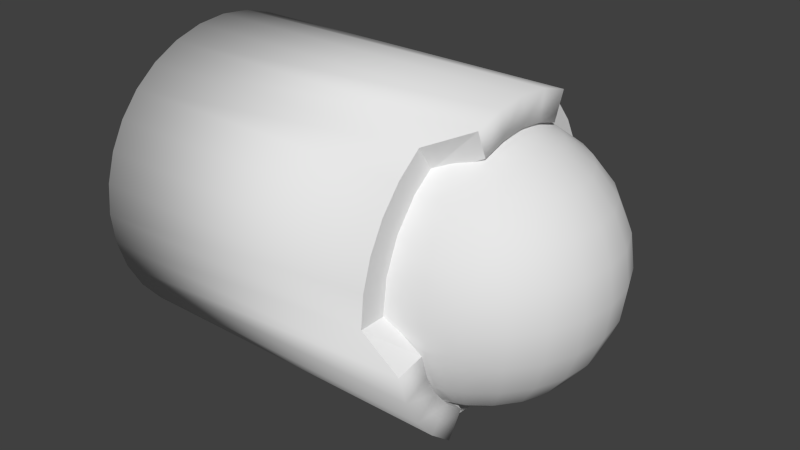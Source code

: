 # Source: socket.blend  (saved by Blender 2.75.0; exported with 4.5.12 LTS)
import bpy
from mathutils import Matrix  # noqa: F401  (used for matrix-valued properties, if any)

bpy.ops.wm.read_factory_settings(use_empty=True)
scene = bpy.context.scene
scene.name = 'Scene'

# ---- collections
col_collection_1 = bpy.data.collections.new('Collection 1'); scene.collection.children.link(col_collection_1)

# ---- world
world_world = bpy.data.worlds.new('World'); scene.world = world_world
world_world.color = (0.05088, 0.05088, 0.05088)
world_world.use_sun_shadow = False
world_world.sun_shadow_jitter_overblur = 0.0
world_world.cycles.sampling_method = 'MANUAL'
world_world.cycles.sample_map_resolution = 256

# ---- meshes
me_sphere = bpy.data.meshes.new('Sphere')
me_sphere.from_pydata([(-4.007e-07, 0.2588, 0.9659), (-3.262e-07, 0.5, 0.866), (-3.262e-07, 0.7071, 0.7071), (-3.411e-07, 0.866, 0.5), (-4.305e-07, 0.9659, 0.2588), (-3.262e-07, 1.0, 7.55e-08), (-4.156e-07, 0.9659, -0.2588), (-3.411e-07, 0.866, -0.5), (-4.007e-07, 0.7071, -0.7071), (-3.932e-07, 0.5, -0.866), (-3.932e-07, 0.2588, -0.9659), (0.06699, 0.25, 0.9659), (0.1294, 0.483, 0.866), (0.183, 0.683, 0.7071), (0.2241, 0.8365, 0.5), (0.25, 0.933, 0.2588), (0.2588, 0.9659, 7.55e-08), (0.25, 0.933, -0.2588), (0.2241, 0.8365, -0.5), (0.183, 0.683, -0.7071), (0.1294, 0.483, -0.866), (0.06699, 0.25, -0.9659), (0.1294, 0.2241, 0.9659), (0.25, 0.433, 0.866), (0.3536, 0.6124, 0.7071), (0.433, 0.75, 0.5), (0.483, 0.8365, 0.2588), (0.5, 0.866, 7.55e-08), (0.483, 0.8365, -0.2588), (0.433, 0.75, -0.5), (0.3536, 0.6124, -0.7071), (0.25, 0.433, -0.866), (0.1294, 0.2241, -0.9659), (-6.648e-07, -2.754e-07, 1.0), (0.183, 0.183, 0.9659), (0.3536, 0.3536, 0.866), (0.5, 0.5, 0.7071), (0.6124, 0.6124, 0.5), (0.683, 0.683, 0.2588), (0.7071, 0.7071, 7.55e-08), (0.683, 0.683, -0.2588), (0.6124, 0.6124, -0.5), (0.5, 0.5, -0.7071), (0.3536, 0.3536, -0.866), (0.183, 0.183, -0.9659), (0.2241, 0.1294, 0.9659), (0.433, 0.25, 0.866), (0.6124, 0.3536, 0.7071), (0.75, 0.433, 0.5), (0.8365, 0.483, 0.2588), (0.866, 0.5, 7.55e-08), (0.8365, 0.483, -0.2588), (0.75, 0.433, -0.5), (0.6124, 0.3536, -0.7071), (0.433, 0.25, -0.866), (0.2241, 0.1294, -0.9659), (-3.894e-07, 0.0, -1.0), (0.25, 0.06699, 0.9659), (0.483, 0.1294, 0.866), (0.683, 0.183, 0.7071), (0.8365, 0.2241, 0.5), (0.933, 0.25, 0.2588), (0.9659, 0.2588, 7.55e-08), (0.933, 0.25, -0.2588), (0.8365, 0.2241, -0.5), (0.683, 0.183, -0.7071), (0.483, 0.1294, -0.866), (0.25, 0.06699, -0.9659), (0.2588, 1.097e-08, 0.9659), (0.5, -7.099e-08, 0.866), (0.7071, -1.455e-07, 0.7071), (0.866, -5.608e-08, 0.5), (0.9659, -5.608e-08, 0.2588), (1.0, -8.589e-08, 7.55e-08), (0.9659, -5.608e-08, -0.2588), (0.866, -5.608e-08, -0.5), (0.7071, -8.589e-08, -0.7071), (0.5, -3.373e-08, -0.866), (0.2588, -1.883e-08, -0.9659), (0.25, -0.06699, 0.9659), (0.483, -0.1294, 0.866), (0.683, -0.183, 0.7071), (0.8365, -0.2241, 0.5), (0.933, -0.25, 0.2588), (0.9659, -0.2588, 7.55e-08), (0.933, -0.25, -0.2588), (0.8365, -0.2241, -0.5), (0.683, -0.183, -0.7071), (0.483, -0.1294, -0.866), (0.25, -0.06699, -0.9659), (0.2241, -0.1294, 0.9659), (0.433, -0.25, 0.866), (0.6124, -0.3536, 0.7071), (0.75, -0.433, 0.5), (0.8365, -0.483, 0.2588), (0.866, -0.5, 7.55e-08), (0.8365, -0.483, -0.2588), (0.75, -0.433, -0.5), (0.6124, -0.3536, -0.7071), (0.433, -0.25, -0.866), (0.2241, -0.1294, -0.9659), (0.183, -0.183, 0.9659), (0.3536, -0.3536, 0.866), (0.5, -0.5, 0.7071), (0.6124, -0.6124, 0.5), (0.683, -0.683, 0.2588), (0.7071, -0.7071, 7.55e-08), (0.683, -0.683, -0.2588), (0.6124, -0.6124, -0.5), (0.5, -0.5, -0.7071), (0.3536, -0.3536, -0.866), (0.183, -0.183, -0.9659), (0.1294, -0.2241, 0.9659), (0.25, -0.433, 0.866), (0.3536, -0.6124, 0.7071), (0.433, -0.75, 0.5), (0.483, -0.8365, 0.2588), (0.5, -0.866, 7.55e-08), (0.483, -0.8365, -0.2588), (0.433, -0.75, -0.5), (0.3536, -0.6124, -0.7071), (0.25, -0.433, -0.866), (0.1294, -0.2241, -0.9659), (0.06699, -0.25, 0.9659), (0.1294, -0.483, 0.866), (0.183, -0.683, 0.7071), (0.2241, -0.8365, 0.5), (0.25, -0.933, 0.2588), (0.2588, -0.9659, 7.55e-08), (0.25, -0.933, -0.2588), (0.2241, -0.8365, -0.5), (0.183, -0.683, -0.7071), (0.1294, -0.483, -0.866), (0.06699, -0.25, -0.9659), (-4.081e-07, -0.2588, 0.9659), (-4.678e-07, -0.5, 0.866), (-4.901e-07, -0.7071, 0.7071), (-4.901e-07, -0.866, 0.5), (-4.007e-07, -0.9659, 0.2588), (-3.709e-07, -1.0, 7.55e-08), (-3.709e-07, -0.9659, -0.2588), (-4.901e-07, -0.866, -0.5), (-4.603e-07, -0.7071, -0.7071), (-3.634e-07, -0.5, -0.866), (-4.156e-07, -0.2588, -0.9659)], [], [(10, 9, 20, 21), (7, 6, 17, 18), (4, 3, 14, 15), (1, 0, 11, 12), (8, 7, 18, 19), (5, 4, 15, 16), (2, 1, 12, 13), (9, 8, 19, 20), (6, 5, 16, 17), (3, 2, 13, 14), (13, 12, 23, 24), (20, 19, 30, 31), (17, 16, 27, 28), (14, 13, 24, 25), (21, 20, 31, 32), (18, 17, 28, 29), (15, 14, 25, 26), (12, 11, 22, 23), (19, 18, 29, 30), (16, 15, 26, 27), (23, 22, 34, 35), (30, 29, 41, 42), (27, 26, 38, 39), (24, 23, 35, 36), (31, 30, 42, 43), (28, 27, 39, 40), (25, 24, 36, 37), (32, 31, 43, 44), (29, 28, 40, 41), (26, 25, 37, 38), (37, 36, 47, 48), (44, 43, 54, 55), (41, 40, 51, 52), (38, 37, 48, 49), (35, 34, 45, 46), (42, 41, 52, 53), (39, 38, 49, 50), (36, 35, 46, 47), (43, 42, 53, 54), (40, 39, 50, 51), (47, 46, 58, 59), (54, 53, 65, 66), (51, 50, 62, 63), (48, 47, 59, 60), (55, 54, 66, 67), (52, 51, 63, 64), (49, 48, 60, 61), (46, 45, 57, 58), (53, 52, 64, 65), (50, 49, 61, 62), (61, 60, 71, 72), (58, 57, 68, 69), (65, 64, 75, 76), (62, 61, 72, 73), (59, 58, 69, 70), (66, 65, 76, 77), (63, 62, 73, 74), (60, 59, 70, 71), (67, 66, 77, 78), (64, 63, 74, 75), (71, 70, 81, 82), (78, 77, 88, 89), (75, 74, 85, 86), (72, 71, 82, 83), (69, 68, 79, 80), (76, 75, 86, 87), (73, 72, 83, 84), (70, 69, 80, 81), (77, 76, 87, 88), (74, 73, 84, 85), (84, 83, 94, 95), (81, 80, 91, 92), (88, 87, 98, 99), (85, 84, 95, 96), (82, 81, 92, 93), (89, 88, 99, 100), (86, 85, 96, 97), (83, 82, 93, 94), (80, 79, 90, 91), (87, 86, 97, 98), (94, 93, 104, 105), (91, 90, 101, 102), (98, 97, 108, 109), (95, 94, 105, 106), (92, 91, 102, 103), (99, 98, 109, 110), (96, 95, 106, 107), (93, 92, 103, 104), (100, 99, 110, 111), (97, 96, 107, 108), (107, 106, 117, 118), (104, 103, 114, 115), (111, 110, 121, 122), (108, 107, 118, 119), (105, 104, 115, 116), (102, 101, 112, 113), (109, 108, 119, 120), (106, 105, 116, 117), (103, 102, 113, 114), (110, 109, 120, 121), (117, 116, 127, 128), (114, 113, 124, 125), (121, 120, 131, 132), (118, 117, 128, 129), (115, 114, 125, 126), (122, 121, 132, 133), (119, 118, 129, 130), (116, 115, 126, 127), (113, 112, 123, 124), (120, 119, 130, 131), (130, 129, 140, 141), (127, 126, 137, 138), (124, 123, 134, 135), (131, 130, 141, 142), (128, 127, 138, 139), (125, 124, 135, 136), (132, 131, 142, 143), (129, 128, 139, 140), (126, 125, 136, 137), (133, 132, 143, 144), (0, 33, 11), (56, 10, 21), (11, 33, 22), (56, 21, 32), (56, 32, 44), (22, 33, 34), (34, 33, 45), (56, 44, 55), (45, 33, 57), (56, 55, 67), (56, 67, 78), (57, 33, 68), (68, 33, 79), (56, 78, 89), (79, 33, 90), (56, 89, 100), (56, 100, 111), (90, 33, 101), (101, 33, 112), (56, 111, 122), (112, 33, 123), (56, 122, 133), (56, 133, 144), (123, 33, 134)])
me_sphere.polygons.foreach_set('use_smooth', [True] * 144)
_uv = me_sphere.uv_layers.new(name='UVMap')
_uv.uv.foreach_set('vector', [0.8593, 0.02706, 0.8593, 0.03595, 0.8548, 0.03595, 0.8548, 0.02706, 0.8593, 0.05373, 0.8593, 0.06262, 0.8548, 0.06262, 0.8548, 0.05373, 0.8585, 0.119, 0.8585, 0.1279, 0.8541, 0.1279, 0.8541, 0.119, 0.8238, 0.2432, 0.8238, 0.252, 0.8193, 0.252, 0.8193, 0.2432, 0.8593, 0.04484, 0.8593, 0.05373, 0.8548, 0.05373, 0.8548, 0.04484, 0.8585, 0.1101, 0.8585, 0.119, 0.8541, 0.119, 0.8541, 0.1101, 0.8238, 0.2343, 0.8238, 0.2432, 0.8193, 0.2432, 0.8193, 0.2343, 0.8593, 0.03595, 0.8593, 0.04484, 0.8548, 0.04484, 0.8548, 0.03595, 0.8585, 0.1013, 0.8585, 0.1101, 0.8541, 0.1101, 0.8541, 0.1013, 0.8238, 0.2254, 0.8238, 0.2343, 0.8193, 0.2343, 0.8193, 0.2254, 0.8193, 0.2343, 0.8193, 0.2432, 0.8149, 0.2432, 0.8149, 0.2343, 0.8548, 0.03595, 0.8548, 0.04484, 0.8504, 0.04484, 0.8504, 0.03595, 0.8541, 0.1013, 0.8541, 0.1101, 0.8496, 0.1101, 0.8496, 0.1013, 0.8193, 0.2254, 0.8193, 0.2343, 0.8149, 0.2343, 0.8149, 0.2254, 0.8548, 0.02706, 0.8548, 0.03595, 0.8504, 0.03595, 0.8504, 0.02706, 0.8548, 0.05373, 0.8548, 0.06262, 0.8504, 0.06262, 0.8504, 0.05373, 0.8541, 0.119, 0.8541, 0.1279, 0.8496, 0.1279, 0.8496, 0.119, 0.8193, 0.2432, 0.8193, 0.252, 0.8149, 0.252, 0.8149, 0.2432, 0.8548, 0.04484, 0.8548, 0.05373, 0.8504, 0.05373, 0.8504, 0.04484, 0.8541, 0.1101, 0.8541, 0.119, 0.8496, 0.119, 0.8496, 0.1101, 0.8149, 0.2432, 0.8149, 0.252, 0.8104, 0.252, 0.8104, 0.2432, 0.8504, 0.04484, 0.8504, 0.05373, 0.8459, 0.05373, 0.8459, 0.04484, 0.8496, 0.1101, 0.8496, 0.119, 0.8452, 0.119, 0.8452, 0.1101, 0.8149, 0.2343, 0.8149, 0.2432, 0.8104, 0.2432, 0.8104, 0.2343, 0.8504, 0.03595, 0.8504, 0.04484, 0.8459, 0.04484, 0.8459, 0.03595, 0.8496, 0.1013, 0.8496, 0.1101, 0.8452, 0.1101, 0.8452, 0.1013, 0.8149, 0.2254, 0.8149, 0.2343, 0.8104, 0.2343, 0.8104, 0.2254, 0.8504, 0.02706, 0.8504, 0.03595, 0.8459, 0.03595, 0.8459, 0.02706, 0.8504, 0.05373, 0.8504, 0.06262, 0.8459, 0.06262, 0.8459, 0.05373, 0.8496, 0.119, 0.8496, 0.1279, 0.8452, 0.1279, 0.8452, 0.119, 0.8104, 0.2254, 0.8104, 0.2343, 0.806, 0.2343, 0.806, 0.2254, 0.8459, 0.02706, 0.8459, 0.03595, 0.8415, 0.03595, 0.8415, 0.02706, 0.8459, 0.05373, 0.8459, 0.06262, 0.8415, 0.06262, 0.8415, 0.05373, 0.8452, 0.119, 0.8452, 0.1279, 0.8407, 0.1279, 0.8407, 0.119, 0.8104, 0.2432, 0.8104, 0.252, 0.806, 0.252, 0.806, 0.2432, 0.8459, 0.04484, 0.8459, 0.05373, 0.8415, 0.05373, 0.8415, 0.04484, 0.8452, 0.1101, 0.8452, 0.119, 0.8407, 0.119, 0.8407, 0.1101, 0.8104, 0.2343, 0.8104, 0.2432, 0.806, 0.2432, 0.806, 0.2343, 0.8459, 0.03595, 0.8459, 0.04484, 0.8415, 0.04484, 0.8415, 0.03595, 0.8452, 0.1013, 0.8452, 0.1101, 0.8407, 0.1101, 0.8407, 0.1013, 0.806, 0.2343, 0.806, 0.2432, 0.8015, 0.2432, 0.8015, 0.2343, 0.8415, 0.03595, 0.8415, 0.04484, 0.837, 0.04484, 0.837, 0.03595, 0.8407, 0.1013, 0.8407, 0.1101, 0.8363, 0.1101, 0.8363, 0.1013, 0.806, 0.2254, 0.806, 0.2343, 0.8015, 0.2343, 0.8015, 0.2254, 0.8415, 0.02706, 0.8415, 0.03595, 0.837, 0.03595, 0.837, 0.02706, 0.8415, 0.05373, 0.8415, 0.06262, 0.837, 0.06262, 0.837, 0.05373, 0.8407, 0.119, 0.8407, 0.1279, 0.8363, 0.1279, 0.8363, 0.119, 0.806, 0.2432, 0.806, 0.252, 0.8015, 0.252, 0.8015, 0.2432, 0.8415, 0.04484, 0.8415, 0.05373, 0.837, 0.05373, 0.837, 0.04484, 0.8407, 0.1101, 0.8407, 0.119, 0.8363, 0.119, 0.8363, 0.1101, 0.8363, 0.119, 0.8363, 0.1279, 0.8319, 0.1279, 0.8319, 0.119, 0.8015, 0.2432, 0.8015, 0.252, 0.7971, 0.252, 0.7971, 0.2432, 0.837, 0.04484, 0.837, 0.05373, 0.8326, 0.05373, 0.8326, 0.04484, 0.8363, 0.1101, 0.8363, 0.119, 0.8319, 0.119, 0.8319, 0.1101, 0.8015, 0.2343, 0.8015, 0.2432, 0.7971, 0.2432, 0.7971, 0.2343, 0.837, 0.03595, 0.837, 0.04484, 0.8326, 0.04484, 0.8326, 0.03595, 0.8363, 0.1013, 0.8363, 0.1101, 0.8319, 0.1101, 0.8319, 0.1013, 0.8015, 0.2254, 0.8015, 0.2343, 0.7971, 0.2343, 0.7971, 0.2254, 0.837, 0.02706, 0.837, 0.03595, 0.8326, 0.03595, 0.8326, 0.02706, 0.837, 0.05373, 0.837, 0.06262, 0.8326, 0.06262, 0.8326, 0.05373, 0.7971, 0.2254, 0.7971, 0.2343, 0.7926, 0.2343, 0.7926, 0.2254, 0.8326, 0.02706, 0.8326, 0.03595, 0.8281, 0.03595, 0.8281, 0.02706, 0.8326, 0.05373, 0.8326, 0.06262, 0.8281, 0.06262, 0.8281, 0.05373, 0.8319, 0.119, 0.8319, 0.1279, 0.8274, 0.1279, 0.8274, 0.119, 0.7971, 0.2432, 0.7971, 0.252, 0.7926, 0.252, 0.7926, 0.2432, 0.8326, 0.04484, 0.8326, 0.05373, 0.8281, 0.05373, 0.8281, 0.04484, 0.8319, 0.1101, 0.8319, 0.119, 0.8274, 0.119, 0.8274, 0.1101, 0.7971, 0.2343, 0.7971, 0.2432, 0.7926, 0.2432, 0.7926, 0.2343, 0.8326, 0.03595, 0.8326, 0.04484, 0.8281, 0.04484, 0.8281, 0.03595, 0.8319, 0.1013, 0.8319, 0.1101, 0.8274, 0.1101, 0.8274, 0.1013, 0.8274, 0.1101, 0.8274, 0.119, 0.823, 0.119, 0.823, 0.1101, 0.7926, 0.2343, 0.7926, 0.2432, 0.7882, 0.2432, 0.7882, 0.2343, 0.8281, 0.03595, 0.8281, 0.04484, 0.8237, 0.04484, 0.8237, 0.03595, 0.8274, 0.1013, 0.8274, 0.1101, 0.823, 0.1101, 0.823, 0.1013, 0.7926, 0.2254, 0.7926, 0.2343, 0.7882, 0.2343, 0.7882, 0.2254, 0.8281, 0.02706, 0.8281, 0.03595, 0.8237, 0.03595, 0.8237, 0.02706, 0.8281, 0.05373, 0.8281, 0.06262, 0.8237, 0.06262, 0.8237, 0.05373, 0.8274, 0.119, 0.8274, 0.1279, 0.823, 0.1279, 0.823, 0.119, 0.7926, 0.2432, 0.7926, 0.252, 0.7882, 0.252, 0.7882, 0.2432, 0.8281, 0.04484, 0.8281, 0.05373, 0.8237, 0.05373, 0.8237, 0.04484, 0.823, 0.119, 0.823, 0.1279, 0.8185, 0.1279, 0.8185, 0.119, 0.7882, 0.2432, 0.7882, 0.252, 0.7838, 0.252, 0.7838, 0.2432, 0.8237, 0.04484, 0.8237, 0.05373, 0.8193, 0.05373, 0.8193, 0.04484, 0.823, 0.1101, 0.823, 0.119, 0.8185, 0.119, 0.8185, 0.1101, 0.7882, 0.2343, 0.7882, 0.2432, 0.7838, 0.2432, 0.7838, 0.2343, 0.8237, 0.03595, 0.8237, 0.04484, 0.8193, 0.04484, 0.8193, 0.03595, 0.823, 0.1013, 0.823, 0.1101, 0.8185, 0.1101, 0.8185, 0.1013, 0.7882, 0.2254, 0.7882, 0.2343, 0.7838, 0.2343, 0.7838, 0.2254, 0.8237, 0.02706, 0.8237, 0.03595, 0.8193, 0.03595, 0.8193, 0.02706, 0.8237, 0.05373, 0.8237, 0.06262, 0.8193, 0.06262, 0.8193, 0.05373, 0.8185, 0.1013, 0.8185, 0.1101, 0.8141, 0.1101, 0.8141, 0.1013, 0.7838, 0.2254, 0.7838, 0.2343, 0.7793, 0.2343, 0.7793, 0.2254, 0.8193, 0.02706, 0.8193, 0.03595, 0.8148, 0.03595, 0.8148, 0.02706, 0.8193, 0.05373, 0.8193, 0.06262, 0.8148, 0.06262, 0.8148, 0.05373, 0.8185, 0.119, 0.8185, 0.1279, 0.8141, 0.1279, 0.8141, 0.119, 0.7838, 0.2432, 0.7838, 0.252, 0.7793, 0.252, 0.7793, 0.2432, 0.8193, 0.04484, 0.8193, 0.05373, 0.8148, 0.05373, 0.8148, 0.04484, 0.8185, 0.1101, 0.8185, 0.119, 0.8141, 0.119, 0.8141, 0.1101, 0.7838, 0.2343, 0.7838, 0.2432, 0.7793, 0.2432, 0.7793, 0.2343, 0.8193, 0.03595, 0.8193, 0.04484, 0.8148, 0.04484, 0.8148, 0.03595, 0.8141, 0.1101, 0.8141, 0.119, 0.8096, 0.119, 0.8096, 0.1101, 0.7793, 0.2343, 0.7793, 0.2432, 0.7749, 0.2432, 0.7749, 0.2343, 0.8148, 0.03595, 0.8148, 0.04484, 0.8104, 0.04484, 0.8104, 0.03595, 0.8141, 0.1013, 0.8141, 0.1101, 0.8096, 0.1101, 0.8096, 0.1013, 0.7793, 0.2254, 0.7793, 0.2343, 0.7749, 0.2343, 0.7749, 0.2254, 0.8148, 0.02706, 0.8148, 0.03595, 0.8104, 0.03595, 0.8104, 0.02706, 0.8148, 0.05373, 0.8148, 0.06262, 0.8104, 0.06262, 0.8104, 0.05373, 0.8141, 0.119, 0.8141, 0.1279, 0.8096, 0.1279, 0.8096, 0.119, 0.7793, 0.2432, 0.7793, 0.252, 0.7749, 0.252, 0.7749, 0.2432, 0.8148, 0.04484, 0.8148, 0.05373, 0.8104, 0.05373, 0.8104, 0.04484, 0.8104, 0.05373, 0.8104, 0.06262, 0.8059, 0.06262, 0.8059, 0.05373, 0.8096, 0.119, 0.8096, 0.1279, 0.8052, 0.1279, 0.8052, 0.119, 0.7749, 0.2432, 0.7749, 0.252, 0.7704, 0.252, 0.7704, 0.2432, 0.8104, 0.04484, 0.8104, 0.05373, 0.8059, 0.05373, 0.8059, 0.04484, 0.8096, 0.1101, 0.8096, 0.119, 0.8052, 0.119, 0.8052, 0.1101, 0.7749, 0.2343, 0.7749, 0.2432, 0.7704, 0.2432, 0.7704, 0.2343, 0.8104, 0.03595, 0.8104, 0.04484, 0.8059, 0.04484, 0.8059, 0.03595, 0.8096, 0.1013, 0.8096, 0.1101, 0.8052, 0.1101, 0.8052, 0.1013, 0.7749, 0.2254, 0.7749, 0.2343, 0.7704, 0.2343, 0.7704, 0.2254, 0.8104, 0.02706, 0.8104, 0.03595, 0.8059, 0.03595, 0.8059, 0.02706, 0.8238, 0.252, 0.8554, 0.2609, 0.8193, 0.252, 0.8893, 0.01817, 0.8593, 0.02706, 0.8548, 0.02706, 0.8193, 0.252, 0.8554, 0.2609, 0.8149, 0.252, 0.8893, 0.01817, 0.8548, 0.02706, 0.8504, 0.02706, 0.8893, 0.01817, 0.8504, 0.02706, 0.8459, 0.02706, 0.8149, 0.252, 0.8554, 0.2609, 0.8104, 0.252, 0.8104, 0.252, 0.8554, 0.2609, 0.806, 0.252, 0.8893, 0.01817, 0.8459, 0.02706, 0.8415, 0.02706, 0.806, 0.252, 0.8554, 0.2609, 0.8015, 0.252, 0.8893, 0.01817, 0.8415, 0.02706, 0.837, 0.02706, 0.8893, 0.01817, 0.837, 0.02706, 0.8326, 0.02706, 0.8015, 0.252, 0.7487, 0.2609, 0.7971, 0.252, 0.7971, 0.252, 0.7487, 0.2609, 0.7926, 0.252, 0.7826, 0.01817, 0.8326, 0.02706, 0.8281, 0.02706, 0.7926, 0.252, 0.7487, 0.2609, 0.7882, 0.252, 0.7826, 0.01817, 0.8281, 0.02706, 0.8237, 0.02706, 0.7826, 0.01817, 0.8237, 0.02706, 0.8193, 0.02706, 0.7882, 0.252, 0.7487, 0.2609, 0.7838, 0.252, 0.7838, 0.252, 0.7487, 0.2609, 0.7793, 0.252, 0.7826, 0.01817, 0.8193, 0.02706, 0.8148, 0.02706, 0.7793, 0.252, 0.7487, 0.2609, 0.7749, 0.252, 0.7826, 0.01817, 0.8148, 0.02706, 0.8104, 0.02706, 0.7826, 0.01817, 0.8104, 0.02706, 0.8059, 0.02706, 0.7749, 0.252, 0.7487, 0.2609, 0.7704, 0.252])
me_sphere.use_remesh_preserve_volume = False
me_sphere.use_remesh_preserve_attributes = False
me_sphere.use_mirror_vertex_groups = False
me_sphere.update()
me_cylinder = bpy.data.meshes.new('Cylinder')
me_cylinder.from_pydata([(-1.154e-08, 0.165, -0.33), (-2.569e-08, 0.1294, 0.0), (0.03219, 0.1618, -0.33), (0.02524, 0.1269, 0.0), (0.06314, 0.1524, -0.33), (0.04952, 0.1195, 0.0), (0.09167, 0.1372, -0.33), (0.07189, 0.1076, 0.0), (0.1167, 0.1167, -0.33), (0.09149, 0.09149, 0.0), (0.1372, 0.09167, -0.33), (0.1076, 0.07189, 0.0), (0.1524, 0.06314, -0.33), (0.1195, 0.04952, 0.0), (0.1618, 0.03219, -0.33), (0.1269, 0.02524, 0.0), (0.165, -2.412e-08, -0.33), (0.1294, -2.968e-08, 0.0), (0.1618, -0.03219, -0.33), (0.1269, -0.02524, 0.0), (0.1524, -0.06314, -0.33), (0.1195, -0.04952, 0.0), (0.1372, -0.09167, -0.33), (0.1076, -0.07189, 0.0), (0.1167, -0.1167, -0.33), (0.09149, -0.09149, 0.0), (0.09167, -0.1372, -0.33), (0.07189, -0.1076, 0.0), (0.06314, -0.1524, -0.33), (0.04952, -0.1195, 0.0), (0.03219, -0.1618, -0.33), (0.02524, -0.1269, 0.0), (-6.53e-08, -0.165, -0.33), (-5.399e-08, -0.1294, 0.0), (-0.03219, -0.1618, -0.33), (-0.02524, -0.1269, 0.0), (-0.06314, -0.1524, -0.33), (-0.04952, -0.1195, 0.0), (-0.09167, -0.1372, -0.33), (-0.07189, -0.1076, 0.0), (-0.1167, -0.1167, -0.33), (-0.09149, -0.09149, 0.0), (-0.1372, -0.09167, -0.33), (-0.1076, -0.07189, 0.0), (-0.1524, -0.06314, -0.33), (-0.1195, -0.04952, 0.0), (-0.1618, -0.03219, -0.33), (-0.1269, -0.02524, 0.0), (-0.165, 1.228e-07, -0.33), (-0.1294, 9.001e-08, 0.0), (-0.1618, 0.03219, -0.33), (-0.1269, 0.02524, 0.0), (-0.1524, 0.06314, -0.33), (-0.1195, 0.04952, 0.0), (-0.1372, 0.09167, -0.33), (-0.1076, 0.07189, 0.0), (-0.1167, 0.1167, -0.33), (-0.09149, 0.09149, 0.0), (-0.09167, 0.1372, -0.33), (-0.07189, 0.1076, 0.0), (-0.06314, 0.1524, -0.33), (-0.04952, 0.1195, 0.0), (-0.03219, 0.1618, -0.33), (-0.02524, 0.1269, 0.0), (0.03219, 0.1618, 0.03729), (-1.154e-08, 0.165, 0.0), (0.06314, 0.1524, 0.03729), (0.09167, 0.1372, 0.03729), (0.1167, 0.1167, 0.03729), (0.1372, 0.09167, 0.03729), (0.1524, 0.06314, 0.0), (0.1618, 0.03219, 0.0), (0.165, -2.412e-08, 0.0), (0.1618, -0.03219, 0.0), (0.1524, -0.06314, 0.0), (0.1372, -0.09167, 0.03729), (0.1167, -0.1167, 0.03729), (0.09167, -0.1372, 0.03729), (0.06314, -0.1524, 0.03729), (0.03219, -0.1618, 0.03729), (-6.53e-08, -0.165, 0.0), (-0.03219, -0.1618, 0.0), (-0.06314, -0.1524, 0.0), (-0.09167, -0.1372, 0.0), (-0.1167, -0.1167, 0.0), (-0.1372, -0.09167, 0.0), (-0.1524, -0.06314, 0.03729), (-0.1618, -0.03219, 0.03729), (-0.165, 1.228e-07, 0.03729), (-0.1618, 0.03219, 0.03729), (-0.1524, 0.06314, 0.03729), (-0.1372, 0.09167, 0.0), (-0.1167, 0.1167, 0.0), (-0.09167, 0.1372, 0.0), (-0.06314, 0.1524, 0.0), (-0.03219, 0.1618, 0.0), (0.02628, 0.1321, 0.03729), (-2.309e-08, 0.1347, 0.0), (0.05156, 0.1245, 0.03729), (0.07485, 0.112, 0.03729), (0.09527, 0.09527, 0.03729), (0.112, 0.07485, 0.03729), (0.1245, 0.05156, 0.0), (0.1321, 0.02628, 0.0), (0.1347, -2.876e-08, 0.0), (0.1321, -0.02628, 0.0), (0.1245, -0.05156, 0.0), (0.112, -0.07485, 0.03729), (0.09527, -0.09527, 0.03729), (0.07485, -0.112, 0.03729), (0.05156, -0.1245, 0.03729), (0.02628, -0.1321, 0.03729), (-5.601e-08, -0.1347, 0.0), (-0.02628, -0.1321, 0.0), (-0.05156, -0.1245, 0.0), (-0.07485, -0.112, 0.0), (-0.09527, -0.09527, 0.0), (-0.112, -0.07485, 0.0), (-0.1245, -0.05156, 0.03729), (-0.1321, -0.02628, 0.03729), (-0.1347, 9.51e-08, 0.03729), (-0.1321, 0.02628, 0.03729), (-0.1245, 0.05156, 0.03729), (-0.112, 0.07485, 0.0), (-0.09527, 0.09527, 0.0), (-0.07485, 0.112, 0.0), (-0.05156, 0.1245, 0.0), (-0.02628, 0.1321, 0.0)], [], [(0, 65, 64, 2), (2, 64, 66, 4), (4, 66, 67, 6), (6, 67, 68, 8), (8, 68, 69, 10), (10, 69, 70, 12), (12, 70, 71, 14), (14, 71, 72, 16), (16, 72, 73, 18), (18, 73, 74, 20), (20, 74, 75, 22), (22, 75, 76, 24), (24, 76, 77, 26), (26, 77, 78, 28), (28, 78, 79, 30), (30, 79, 80, 32), (32, 80, 81, 34), (34, 81, 82, 36), (36, 82, 83, 38), (38, 83, 84, 40), (40, 84, 85, 42), (42, 85, 86, 44), (44, 86, 87, 46), (46, 87, 88, 48), (48, 88, 89, 50), (50, 89, 90, 52), (52, 90, 91, 54), (54, 91, 92, 56), (56, 92, 93, 58), (58, 93, 94, 60), (3, 1, 63, 61, 59, 57, 55, 53, 51, 49, 47, 45, 43, 41, 39, 37, 35, 33, 31, 29, 27, 25, 23, 21, 19, 17, 15, 13, 11, 9, 7, 5), (62, 95, 65, 0), (60, 94, 95, 62), (0, 2, 4, 6, 8, 10, 12, 14, 16, 18, 20, 22, 24, 26, 28, 30, 32, 34, 36, 38, 40, 42, 44, 46, 48, 50, 52, 54, 56, 58, 60, 62), (97, 96, 64, 65), (96, 98, 66, 64), (98, 99, 67, 66), (99, 100, 68, 67), (100, 101, 69, 68), (101, 102, 70, 69), (102, 103, 71, 70), (103, 104, 72, 71), (104, 105, 73, 72), (105, 106, 74, 73), (106, 107, 75, 74), (107, 108, 76, 75), (108, 109, 77, 76), (109, 110, 78, 77), (110, 111, 79, 78), (111, 112, 80, 79), (112, 113, 81, 80), (113, 114, 82, 81), (114, 115, 83, 82), (115, 116, 84, 83), (116, 117, 85, 84), (117, 118, 86, 85), (118, 119, 87, 86), (119, 120, 88, 87), (120, 121, 89, 88), (121, 122, 90, 89), (122, 123, 91, 90), (123, 124, 92, 91), (124, 125, 93, 92), (125, 126, 94, 93), (126, 127, 95, 94), (127, 97, 65, 95), (1, 3, 96, 97), (3, 5, 98, 96), (5, 7, 99, 98), (7, 9, 100, 99), (9, 11, 101, 100), (11, 13, 102, 101), (13, 15, 103, 102), (15, 17, 104, 103), (17, 19, 105, 104), (19, 21, 106, 105), (21, 23, 107, 106), (23, 25, 108, 107), (25, 27, 109, 108), (27, 29, 110, 109), (29, 31, 111, 110), (31, 33, 112, 111), (33, 35, 113, 112), (35, 37, 114, 113), (37, 39, 115, 114), (39, 41, 116, 115), (41, 43, 117, 116), (43, 45, 118, 117), (45, 47, 119, 118), (47, 49, 120, 119), (49, 51, 121, 120), (51, 53, 122, 121), (53, 55, 123, 122), (55, 57, 124, 123), (57, 59, 125, 124), (59, 61, 126, 125), (61, 63, 127, 126), (63, 1, 97, 127)])
me_cylinder.polygons.foreach_set('use_smooth', [1, 1, 1, 1, 1, 1, 1, 1, 1, 1, 1, 1, 1, 1, 1, 1, 1, 1, 1, 1, 1, 1, 1, 1, 1, 1, 1, 1, 1, 1, 0, 1, 1, 0, 0, 1, 1, 1, 1, 0, 0, 0, 0, 0, 0, 1, 1, 1, 1, 0, 0, 0, 0, 0, 0, 0, 1, 1, 1, 1, 0, 0, 0, 0, 0, 0, 0, 0, 0, 0, 0, 0, 0, 0, 0, 0, 0, 0, 0, 0, 0, 0, 0, 0, 0, 0, 0, 0, 0, 0, 0, 0, 0, 0, 0, 0, 0, 0])
_uv = me_cylinder.uv_layers.new(name='UVMap')
_uv.uv.foreach_set('vector', [0.8535, 0.874, 0.6818, 0.874, 0.6624, 0.8994, 0.8535, 0.8994, 0.8535, 0.8994, 0.6624, 0.8994, 0.6624, 0.9239, 0.8535, 0.9239, 0.8535, 0.9239, 0.6624, 0.9239, 0.6624, 0.9465, 0.8535, 0.9465, 0.8535, 0.9465, 0.6624, 0.9465, 0.6624, 0.9663, 0.8535, 0.9663, 0.8535, 0.9663, 0.6624, 0.9663, 0.6624, 0.9465, 0.8535, 0.9465, 0.8535, 0.9465, 0.6624, 0.9465, 0.6818, 0.9239, 0.8535, 0.9239, 0.8535, 0.9239, 0.6818, 0.9239, 0.6818, 0.8994, 0.8535, 0.8994, 0.8535, 0.8994, 0.6818, 0.8994, 0.6818, 0.874, 0.8535, 0.874, 0.8535, 0.874, 0.6818, 0.874, 0.6818, 0.8485, 0.8535, 0.8485, 0.8535, 0.8485, 0.6818, 0.8485, 0.6818, 0.824, 0.8535, 0.824, 0.8535, 0.824, 0.6818, 0.824, 0.6624, 0.8015, 0.8535, 0.8015, 0.8535, 0.8015, 0.6624, 0.8015, 0.6624, 0.7817, 0.8535, 0.7817, 0.8535, 0.9663, 0.6624, 0.9663, 0.6624, 0.9465, 0.8535, 0.9465, 0.8535, 0.9465, 0.6624, 0.9465, 0.6624, 0.9239, 0.8535, 0.9239, 0.8535, 0.9239, 0.6624, 0.9239, 0.6624, 0.8994, 0.8535, 0.8994, 0.8535, 0.8994, 0.6624, 0.8994, 0.6818, 0.874, 0.8535, 0.874, 0.8535, 0.874, 0.6818, 0.874, 0.6818, 0.8485, 0.8535, 0.8485, 0.8535, 0.8485, 0.6818, 0.8485, 0.6818, 0.824, 0.8535, 0.824, 0.8535, 0.824, 0.6818, 0.824, 0.6818, 0.8015, 0.8535, 0.8015, 0.8535, 0.8015, 0.6818, 0.8015, 0.6818, 0.7817, 0.8535, 0.7817, 0.8535, 0.7817, 0.6818, 0.7817, 0.6818, 0.8015, 0.8535, 0.8015, 0.8535, 0.8015, 0.6818, 0.8015, 0.6624, 0.824, 0.8535, 0.824, 0.8535, 0.824, 0.6624, 0.824, 0.6624, 0.8485, 0.8535, 0.8485, 0.8535, 0.8485, 0.6624, 0.8485, 0.6624, 0.874, 0.8535, 0.874, 0.8535, 0.874, 0.6624, 0.874, 0.6624, 0.8994, 0.8535, 0.8994, 0.8535, 0.8994, 0.6624, 0.8994, 0.6624, 0.9239, 0.8535, 0.9239, 0.8535, 0.9239, 0.6624, 0.9239, 0.6818, 0.9465, 0.8535, 0.9465, 0.8535, 0.9465, 0.6818, 0.9465, 0.6818, 0.9663, 0.8535, 0.9663, 0.8535, 0.7817, 0.6818, 0.7817, 0.6818, 0.8015, 0.8535, 0.8015, 0.8535, 0.8015, 0.6818, 0.8015, 0.6818, 0.824, 0.8535, 0.824, 0.3348, 0.2187, 0.3538, 0.2247, 0.3736, 0.2269, 0.3934, 0.2252, 0.4125, 0.2196, 0.4301, 0.2105, 0.4456, 0.198, 0.4584, 0.1828, 0.468, 0.1654, 0.474, 0.1464, 0.4762, 0.1267, 0.4744, 0.1068, 0.4689, 0.08776, 0.4597, 0.07011, 0.4473, 0.0546, 0.4321, 0.04181, 0.4146, 0.03223, 0.3957, 0.02624, 0.3759, 0.02406, 0.3561, 0.02577, 0.337, 0.03132, 0.3194, 0.04049, 0.3039, 0.05292, 0.2911, 0.06815, 0.2815, 0.08557, 0.2755, 0.1045, 0.2733, 0.1243, 0.275, 0.1441, 0.2806, 0.1632, 0.2898, 0.1808, 0.3022, 0.1963, 0.3174, 0.2091, 0.8535, 0.8485, 0.6818, 0.8485, 0.6818, 0.874, 0.8535, 0.874, 0.8535, 0.824, 0.6818, 0.824, 0.6818, 0.8485, 0.8535, 0.8485, 0.376, 0.4428, 0.3888, 0.4415, 0.4011, 0.4378, 0.4124, 0.4317, 0.4223, 0.4236, 0.4305, 0.4136, 0.4365, 0.4023, 0.4403, 0.39, 0.4415, 0.3772, 0.4403, 0.3644, 0.4365, 0.3521, 0.4305, 0.3408, 0.4223, 0.3309, 0.4124, 0.3227, 0.4011, 0.3167, 0.3888, 0.3129, 0.376, 0.3117, 0.3632, 0.3129, 0.3509, 0.3167, 0.3396, 0.3227, 0.3296, 0.3309, 0.3215, 0.3408, 0.3154, 0.3521, 0.3117, 0.3644, 0.3104, 0.3772, 0.3117, 0.39, 0.3154, 0.4023, 0.3215, 0.4136, 0.3296, 0.4236, 0.3396, 0.4317, 0.3509, 0.4378, 0.3632, 0.4415, 0.4056, 0.3388, 0.405, 0.347, 0.4115, 0.347, 0.4122, 0.3388, 0.7422, 0.9114, 0.7497, 0.9091, 0.7532, 0.9174, 0.744, 0.9202, 0.7497, 0.9091, 0.7567, 0.9054, 0.7617, 0.9129, 0.7532, 0.9174, 0.7567, 0.9054, 0.7628, 0.9004, 0.7691, 0.9068, 0.7617, 0.9129, 0.7628, 0.9004, 0.7677, 0.8943, 0.7752, 0.8993, 0.7691, 0.9068, 0.4006, 0.347, 0.4033, 0.3388, 0.4094, 0.3388, 0.4061, 0.347, 0.4033, 0.3863, 0.405, 0.3808, 0.4115, 0.3821, 0.4094, 0.3889, 0.405, 0.3808, 0.4056, 0.375, 0.4122, 0.375, 0.4115, 0.3821, 0.4056, 0.375, 0.405, 0.3692, 0.4115, 0.3679, 0.4122, 0.375, 0.405, 0.3692, 0.4033, 0.3637, 0.4094, 0.3611, 0.4115, 0.3679, 0.4033, 0.3388, 0.4006, 0.347, 0.4061, 0.347, 0.4094, 0.3388, 0.7677, 0.8498, 0.7628, 0.8437, 0.7691, 0.8373, 0.7752, 0.8448, 0.7628, 0.8437, 0.7567, 0.8387, 0.7617, 0.8312, 0.7691, 0.8373, 0.7567, 0.8387, 0.7497, 0.835, 0.7532, 0.8267, 0.7617, 0.8312, 0.7497, 0.835, 0.7422, 0.8327, 0.744, 0.8239, 0.7532, 0.8267, 0.347, 0.347, 0.3464, 0.3388, 0.3397, 0.3388, 0.3404, 0.347, 0.376, 0.3454, 0.3702, 0.346, 0.3689, 0.3395, 0.376, 0.3388, 0.3702, 0.346, 0.3647, 0.3477, 0.3621, 0.3415, 0.3689, 0.3395, 0.3647, 0.3477, 0.3595, 0.3504, 0.3558, 0.3449, 0.3621, 0.3415, 0.3595, 0.3504, 0.3551, 0.3541, 0.3504, 0.3494, 0.3558, 0.3449, 0.3551, 0.3541, 0.3514, 0.3586, 0.3459, 0.3549, 0.3504, 0.3494, 0.3514, 0.3388, 0.3486, 0.347, 0.3425, 0.347, 0.3459, 0.3388, 0.6973, 0.8567, 0.695, 0.8642, 0.6862, 0.8625, 0.689, 0.8532, 0.695, 0.8642, 0.6943, 0.872, 0.6853, 0.872, 0.6862, 0.8625, 0.6943, 0.872, 0.695, 0.8799, 0.6862, 0.8816, 0.6853, 0.872, 0.695, 0.8799, 0.6973, 0.8874, 0.689, 0.8908, 0.6862, 0.8816, 0.3486, 0.347, 0.3514, 0.3388, 0.3459, 0.3388, 0.3425, 0.347, 0.3514, 0.3914, 0.3551, 0.3959, 0.3504, 0.4006, 0.3459, 0.3951, 0.3551, 0.3959, 0.3595, 0.3996, 0.3558, 0.4051, 0.3504, 0.4006, 0.3595, 0.3996, 0.3647, 0.4023, 0.3621, 0.4085, 0.3558, 0.4051, 0.3647, 0.4023, 0.3702, 0.404, 0.3689, 0.4105, 0.3621, 0.4085, 0.3702, 0.404, 0.376, 0.4046, 0.376, 0.4112, 0.3689, 0.4105, 0.376, 0.3388, 0.3815, 0.3388, 0.3817, 0.347, 0.376, 0.3388, 0.3815, 0.3388, 0.3868, 0.3388, 0.3873, 0.347, 0.3817, 0.347, 0.3868, 0.3388, 0.3918, 0.3388, 0.3924, 0.347, 0.3873, 0.347, 0.3918, 0.3388, 0.3961, 0.3388, 0.3969, 0.347, 0.3924, 0.347, 0.3961, 0.3388, 0.3918, 0.3388, 0.3924, 0.347, 0.3969, 0.347, 0.3918, 0.3388, 0.3868, 0.3388, 0.3873, 0.3388, 0.3924, 0.347, 0.4022, 0.3859, 0.4038, 0.3805, 0.405, 0.3808, 0.4033, 0.3863, 0.4038, 0.3805, 0.4044, 0.375, 0.4056, 0.375, 0.405, 0.3808, 0.4044, 0.375, 0.4038, 0.3694, 0.405, 0.3692, 0.4056, 0.375, 0.4038, 0.3694, 0.4022, 0.3641, 0.4033, 0.3637, 0.405, 0.3692, 0.3651, 0.3388, 0.3602, 0.3388, 0.3595, 0.347, 0.3647, 0.3388, 0.3602, 0.3388, 0.3559, 0.3388, 0.3551, 0.347, 0.3595, 0.347, 0.3961, 0.3388, 0.3918, 0.3388, 0.3924, 0.347, 0.3969, 0.347, 0.3918, 0.3388, 0.3868, 0.3388, 0.3873, 0.347, 0.3924, 0.347, 0.3868, 0.3388, 0.3815, 0.3388, 0.3817, 0.347, 0.3873, 0.347, 0.3815, 0.3388, 0.376, 0.3388, 0.376, 0.3388, 0.3817, 0.347, 0.376, 0.3466, 0.3704, 0.3471, 0.3702, 0.346, 0.376, 0.3454, 0.3704, 0.3471, 0.3651, 0.3487, 0.3647, 0.3477, 0.3702, 0.346, 0.3651, 0.3487, 0.3602, 0.3514, 0.3595, 0.3504, 0.3647, 0.3477, 0.3602, 0.3514, 0.3559, 0.3549, 0.3551, 0.3541, 0.3595, 0.3504, 0.3559, 0.3549, 0.3524, 0.3592, 0.3514, 0.3586, 0.3551, 0.3541, 0.3602, 0.3388, 0.3651, 0.3388, 0.3647, 0.347, 0.3595, 0.3388, 0.3651, 0.3388, 0.3704, 0.3388, 0.3702, 0.347, 0.3647, 0.347, 0.3704, 0.3388, 0.376, 0.3388, 0.376, 0.347, 0.3702, 0.347, 0.376, 0.3388, 0.3815, 0.3388, 0.3817, 0.347, 0.376, 0.347, 0.3815, 0.3388, 0.3868, 0.3388, 0.3873, 0.347, 0.3817, 0.347, 0.3868, 0.3388, 0.3918, 0.3388, 0.3924, 0.3388, 0.3873, 0.347, 0.3524, 0.3908, 0.3559, 0.3951, 0.3551, 0.3959, 0.3514, 0.3914, 0.3559, 0.3951, 0.3602, 0.3986, 0.3595, 0.3996, 0.3551, 0.3959, 0.3602, 0.3986, 0.3651, 0.4012, 0.3647, 0.4023, 0.3595, 0.3996, 0.3651, 0.4012, 0.3704, 0.4029, 0.3702, 0.404, 0.3647, 0.4023, 0.3704, 0.4029, 0.376, 0.4034, 0.376, 0.4046, 0.3702, 0.404])
me_cylinder.use_remesh_preserve_volume = False
me_cylinder.use_remesh_preserve_attributes = False
me_cylinder.use_mirror_vertex_groups = False
me_cylinder.update()

# ---- objects
ob_plugend = bpy.data.objects.new('plugEnd', me_sphere)
ob_cylinder = bpy.data.objects.new('Cylinder', me_cylinder)

# ---- transforms, parenting, visibility, modifiers, constraints
ob_plugend.location = (0.3286, 2.249e-07, -8.731e-10)
ob_plugend.scale = (0.1374, 0.1374, 0.1374)
ob_plugend.lineart.crease_threshold = 0.0
ob_cylinder.location = (0.3286, 2.217e-07, 5.588e-09)
ob_cylinder.rotation_euler = (-0.0, 1.571, 0.0)
ob_cylinder.lineart.crease_threshold = 0.0

# ---- collection membership
col_collection_1.objects.link(ob_plugend)
col_collection_1.objects.link(ob_cylinder)

# ---- scene / render settings (as saved in the file)
scene.frame_start = 1; scene.frame_end = 250; scene.frame_set(1)
scene.render.engine = 'BLENDER_EEVEE_NEXT'
scene.render.resolution_percentage = 50
scene.render.dither_intensity = 0.0
scene.cycles.use_denoising = False
scene.cycles.samples = 10
scene.cycles.sampling_pattern = 'TABULATED_SOBOL'
scene.cycles.light_sampling_threshold = 0.0
scene.cycles.use_adaptive_sampling = False
scene.cycles.use_light_tree = False
scene.cycles.blur_glossy = 0.0
scene.cycles.pixel_filter_type = 'GAUSSIAN'
scene.cycles.sample_clamp_indirect = 0.0
scene.view_settings.view_transform = 'Standard'
bpy.context.view_layer.update()

# ---- added for rendering (the .blend has no active camera and no usable light): camera, sun
cam_auto = bpy.data.cameras.new('AutoCamera')
cam_auto.lens = 50.0
cam_auto.sensor_width = 36.0
cam_auto.clip_end = 1000.0
ob_auto_camera = bpy.data.objects.new('AutoCamera', cam_auto)
scene.collection.objects.link(ob_auto_camera)
ob_auto_camera.location = (0.843393, -0.733319, 0.48888)
ob_auto_camera.rotation_euler = (1.09748, -7.21219e-08, 0.694738)
scene.camera = ob_auto_camera
light_auto_sun = bpy.data.lights.new('AutoSun', 'SUN')
light_auto_sun.energy = 3.0
light_auto_sun.angle = 0.0523599
ob_auto_sun = bpy.data.objects.new('AutoSun', light_auto_sun)
scene.collection.objects.link(ob_auto_sun)
ob_auto_sun.rotation_euler = (0.872665, 0.174533, 0.523599)
bpy.context.view_layer.update()

